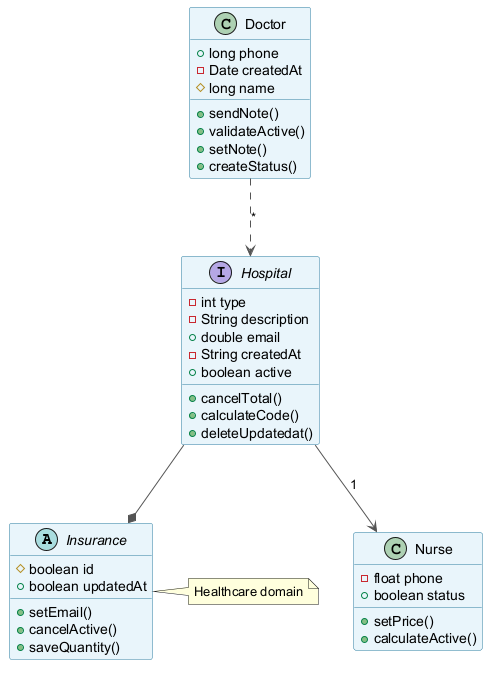

The diagram above was rendered by PlantUML. Its source (embedded in the PNG):
@startuml
skinparam backgroundColor #FFFFFF
skinparam classBackgroundColor #E8F4FA
skinparam classBorderColor #2C7DA0
skinparam ArrowColor #555555
abstract class Insurance {
  #boolean id
  +boolean updatedAt
  +setEmail()
  +cancelActive()
  +saveQuantity()
}
class Doctor {
  +long phone
  -Date createdAt
  #long name
  +sendNote()
  +validateActive()
  +setNote()
  +createStatus()
}
class Nurse {
  -float phone
  +boolean status
  +setPrice()
  +calculateActive()
}
interface Hospital {
  -int type
  -String description
  +double email
  -String createdAt
  +boolean active
  +cancelTotal()
  +calculateCode()
  +deleteUpdatedat()
}
Hospital --> Nurse : "1"
Hospital --* Insurance
Doctor ..> Hospital : "*"
note right of Insurance : Healthcare domain
@enduml